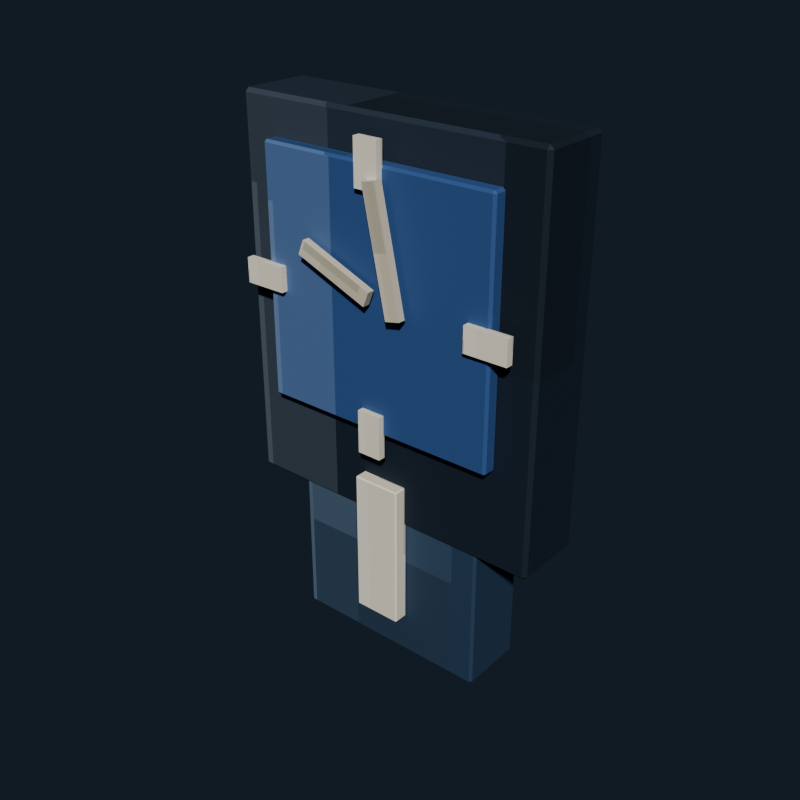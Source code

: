 # Source: bedroom_wall_clock_navy.blend  (saved by Blender 5.2.44; exported with 4.5.12 LTS)
import bpy
from mathutils import Matrix  # noqa: F401  (used for matrix-valued properties, if any)

bpy.ops.wm.read_factory_settings(use_empty=True)
scene = bpy.context.scene
scene.name = 'Scene'

# ---- collections
col_collection = bpy.data.collections.new('Collection'); scene.collection.children.link(col_collection)

# ---- images (referenced by path relative to the original .blend; pixels are not part of the script)
import os
ASSET_DIR = os.environ.get("B2B_ASSET_DIR", "")  # directory of the original .blend (textures are referenced by path, not embedded)
HERE = os.path.dirname(os.path.abspath(__file__))  # packed textures are extracted next to this script under _unpacked/

def load_image(name, relpath, width, height, colorspace="sRGB"):
    """Load a texture the original file referenced (path relative to the .blend, or extracted next to this script)."""
    p = next((c for c in (os.path.join(HERE, relpath), os.path.join(ASSET_DIR, relpath)) if relpath and os.path.exists(c)), "")
    if p:
        img = bpy.data.images.load(p, check_existing=True)
        img.name = name
    else:  # same state as the original file: an image datablock whose file is absent (Cycles renders it pink)
        img = bpy.data.images.new(name, width, height)
        img.source = "FILE"
        img.filepath = "//" + (relpath or name)
    img.colorspace_settings.name = colorspace
    return img
img_bedroom_wall_clock_navy_pixel_atlas = load_image('bedroom_wall_clock_navy_pixel_atlas', '_unpacked/bedroom_wall_clock_navy_pixel_atlas.2adb3d8f.png', 144, 16, 'sRGB')

# ---- materials (node trees are filled in below, after node groups)
mat_bedroom_wall_clock_navy_pixel_paint = bpy.data.materials.new('Bedroom Wall Clock Navy pixel paint')

# ---- material node trees
mat_bedroom_wall_clock_navy_pixel_paint.use_nodes = True; mat_bedroom_wall_clock_navy_pixel_paint.node_tree.nodes.clear()
_N = mat_bedroom_wall_clock_navy_pixel_paint.node_tree.nodes; _L = mat_bedroom_wall_clock_navy_pixel_paint.node_tree.links
n0 = _N.new('ShaderNodeBsdfPrincipled'); n0.name = 'Principled BSDF'; n0.location = (-200, 100)
n0.inputs[1].default_value = 0.1
n0.inputs[2].default_value = 0.72
n0.inputs[10].default_value = 0.005
n1 = _N.new('ShaderNodeOutputMaterial'); n1.name = 'Material Output'; n1.location = (200, 100)
n2 = _N.new('ShaderNodeTexImage'); n2.name = 'Image Texture'; n2.location = (0, 0)
n2.image = img_bedroom_wall_clock_navy_pixel_atlas
n2.interpolation = 'Closest'
_L.new(n0.outputs[0], n1.inputs[0])
_L.new(n2.outputs[0], n0.inputs[0])
n1.is_active_output = True

# ---- world
world_world = bpy.data.worlds.new('World'); scene.world = world_world
world_world.use_nodes = True; world_world.node_tree.nodes.clear()
_N = world_world.node_tree.nodes; _L = world_world.node_tree.links
n0 = _N.new('ShaderNodeOutputWorld'); n0.name = 'World Output'; n0.location = (200, 100)
n1 = _N.new('ShaderNodeBackground'); n1.name = 'Background'; n1.location = (-200, 100)
n1.inputs[0].default_value = (0.04314, 0.06275, 0.09412, 1.0)
n1.inputs[1].default_value = 0.36
_L.new(n1.outputs[0], n0.inputs[0])
n0.is_active_output = True
world_world.color = (0.05088, 0.05088, 0.05088)
world_world.sun_shadow_jitter_overblur = 0.0

# ---- meshes
me_cube = bpy.data.meshes.new('Cube')
me_cube.from_pydata([(-0.254, -0.054, -0.31), (-0.254, -0.06, -0.304), (-0.26, -0.054, -0.304), (-0.254, -0.06, 0.304), (-0.254, -0.054, 0.31), (-0.26, -0.054, 0.304), (-0.254, 0.054, -0.31), (-0.26, 0.054, -0.304), (-0.254, 0.06, -0.304), (-0.254, 0.054, 0.31), (-0.254, 0.06, 0.304), (-0.26, 0.054, 0.304), (0.254, -0.054, -0.31), (0.26, -0.054, -0.304), (0.254, -0.06, -0.304), (0.254, -0.054, 0.31), (0.254, -0.06, 0.304), (0.26, -0.054, 0.304), (0.254, 0.054, -0.31), (0.254, 0.06, -0.304), (0.26, 0.054, -0.304), (0.254, 0.054, 0.31), (0.26, 0.054, 0.304), (0.254, 0.06, 0.304)], [], [(0, 1, 2), (3, 4, 5), (6, 7, 8), (9, 10, 11), (12, 13, 14), (15, 16, 17), (18, 19, 20), (21, 22, 23), (6, 0, 2, 7), (1, 3, 5, 2), (4, 9, 11, 5), (10, 8, 7, 11), (18, 6, 8, 19), (9, 21, 23, 10), (22, 20, 19, 23), (12, 18, 20, 13), (21, 15, 17, 22), (16, 14, 13, 17), (0, 12, 14, 1), (15, 4, 3, 16), (6, 18, 12, 0), (2, 5, 11, 7), (14, 16, 3, 1), (21, 9, 4, 15), (8, 10, 23, 19), (20, 22, 17, 13)])
_uv = me_cube.uv_layers.new(name='UVMap')
_uv.uv.foreach_set('vector', [0.1299, 0.7114, 0.1299, 0.7225, 0.1296, 0.7114, 0.1788, 0.9424, 0.179, 0.9424, 0.1788, 0.945, 0.1299, 0.5111, 0.1296, 0.5111, 0.1299, 0.5, 0.179, 0.2755, 0.1788, 0.2801, 0.1788, 0.2692, 0.154, 0.7114, 0.1545, 0.7114, 0.1543, 0.7238, 0.1792, 0.7182, 0.1788, 0.7251, 0.1788, 0.7142, 0.154, 0.5111, 0.1543, 0.4987, 0.1545, 0.5111, 0.1792, 0.5077, 0.1788, 0.5111, 0.1788, 0.4981, 0.1299, 0.5111, 0.1299, 0.7114, 0.1296, 0.7114, 0.1296, 0.5111, 0.1545, 0.055, 0.1788, 0.055, 0.1788, 0.06612, 0.1545, 0.06612, 0.179, 0.06613, 0.179, 0.2755, 0.1788, 0.2692, 0.1788, 0.06612, 0.1788, 0.2801, 0.1545, 0.2801, 0.1545, 0.2664, 0.1788, 0.2692, 0.154, 0.5111, 0.1299, 0.5111, 0.1299, 0.5, 0.1543, 0.4987, 0.179, 0.2755, 0.1792, 0.5077, 0.1788, 0.4981, 0.1788, 0.2801, 0.1788, 0.5111, 0.1545, 0.5111, 0.1543, 0.4987, 0.1788, 0.4981, 0.154, 0.7114, 0.154, 0.5111, 0.1545, 0.5111, 0.1545, 0.7114, 0.1792, 0.5077, 0.1792, 0.7182, 0.1788, 0.7142, 0.1788, 0.5111, 0.1788, 0.7251, 0.1543, 0.7238, 0.1545, 0.7114, 0.1788, 0.7142, 0.1299, 0.7114, 0.154, 0.7114, 0.1543, 0.7238, 0.1299, 0.7225, 0.1792, 0.7182, 0.179, 0.9424, 0.1788, 0.9424, 0.1788, 0.7251, 0.1299, 0.5111, 0.154, 0.5111, 0.154, 0.7114, 0.1299, 0.7114, 0.1545, 0.06612, 0.1788, 0.06612, 0.1788, 0.2692, 0.1545, 0.2664, 0.1543, 0.7238, 0.1788, 0.7251, 0.1788, 0.9424, 0.1545, 0.9424, 0.1792, 0.5077, 0.2035, 0.5111, 0.2035, 0.7114, 0.1792, 0.7182, 0.1545, 0.2801, 0.1788, 0.2801, 0.1788, 0.4981, 0.1543, 0.4987, 0.1545, 0.5111, 0.1788, 0.5111, 0.1788, 0.7142, 0.1545, 0.7114])
me_cube.materials.append(mat_bedroom_wall_clock_navy_pixel_paint)
me_cube.update()
me_cube_001 = bpy.data.meshes.new('Cube.001')
me_cube_001.from_pydata([(-0.196, -0.0085, -0.2), (-0.196, -0.0125, -0.196), (-0.2, -0.0085, -0.196), (-0.196, -0.0125, 0.196), (-0.196, -0.0085, 0.2), (-0.2, -0.0085, 0.196), (-0.196, 0.0085, -0.2), (-0.2, 0.0085, -0.196), (-0.196, 0.0125, -0.196), (-0.196, 0.0085, 0.2), (-0.196, 0.0125, 0.196), (-0.2, 0.0085, 0.196), (0.196, -0.0085, -0.2), (0.2, -0.0085, -0.196), (0.196, -0.0125, -0.196), (0.196, -0.0085, 0.2), (0.196, -0.0125, 0.196), (0.2, -0.0085, 0.196), (0.196, 0.0085, -0.2), (0.196, 0.0125, -0.196), (0.2, 0.0085, -0.196), (0.196, 0.0085, 0.2), (0.2, 0.0085, 0.196), (0.196, 0.0125, 0.196)], [], [(0, 1, 2), (3, 4, 5), (6, 7, 8), (9, 10, 11), (12, 13, 14), (15, 16, 17), (18, 19, 20), (21, 22, 23), (6, 0, 2, 7), (1, 3, 5, 2), (4, 9, 11, 5), (10, 8, 7, 11), (18, 6, 8, 19), (9, 21, 23, 10), (22, 20, 19, 23), (12, 18, 20, 13), (21, 15, 17, 22), (16, 14, 13, 17), (0, 12, 14, 1), (15, 4, 3, 16), (6, 18, 12, 0), (2, 5, 11, 7), (14, 16, 3, 1), (21, 9, 4, 15), (8, 10, 23, 19), (20, 22, 17, 13)])
_uv = me_cube_001.uv_layers.new(name='UVMap')
_uv.uv.foreach_set('vector', [0.5743, 0.6869, 0.5743, 0.7225, 0.574, 0.6869, 0.6232, 0.9428, 0.6235, 0.9428, 0.6232, 0.945, 0.5743, 0.5356, 0.574, 0.5356, 0.5743, 0.5, 0.6235, 0.2671, 0.6232, 0.2797, 0.6232, 0.2508, 0.5985, 0.6869, 0.5989, 0.6869, 0.5987, 0.7236, 0.6236, 0.7058, 0.6232, 0.7247, 0.6232, 0.6958, 0.5985, 0.5356, 0.5987, 0.4989, 0.5989, 0.5356, 0.6236, 0.5261, 0.6232, 0.5356, 0.6232, 0.4983, 0.5743, 0.5356, 0.5743, 0.6869, 0.574, 0.6869, 0.574, 0.5356, 0.599, 0.055, 0.6232, 0.055, 0.6232, 0.0906, 0.599, 0.0906, 0.6235, 0.0906, 0.6235, 0.2671, 0.6232, 0.2508, 0.6232, 0.0906, 0.6232, 0.2797, 0.599, 0.2797, 0.599, 0.2419, 0.6232, 0.2508, 0.5985, 0.5356, 0.5743, 0.5356, 0.5743, 0.5, 0.5987, 0.4989, 0.6235, 0.2671, 0.6236, 0.5261, 0.6232, 0.4983, 0.6232, 0.2797, 0.6232, 0.5356, 0.5989, 0.5356, 0.5987, 0.4989, 0.6232, 0.4983, 0.5985, 0.6869, 0.5985, 0.5356, 0.5989, 0.5356, 0.5989, 0.6869, 0.6236, 0.5261, 0.6236, 0.7058, 0.6232, 0.6958, 0.6232, 0.5356, 0.6232, 0.7247, 0.5987, 0.7236, 0.5989, 0.6869, 0.6232, 0.6958, 0.5743, 0.6869, 0.5985, 0.6869, 0.5987, 0.7236, 0.5743, 0.7225, 0.6236, 0.7058, 0.6235, 0.9428, 0.6232, 0.9428, 0.6232, 0.7247, 0.5743, 0.5356, 0.5985, 0.5356, 0.5985, 0.6869, 0.5743, 0.6869, 0.599, 0.0906, 0.6232, 0.0906, 0.6232, 0.2508, 0.599, 0.2419, 0.5987, 0.7236, 0.6232, 0.7247, 0.6232, 0.9428, 0.599, 0.9428, 0.6236, 0.5261, 0.6479, 0.5356, 0.6479, 0.6869, 0.6236, 0.7058, 0.599, 0.2797, 0.6232, 0.2797, 0.6232, 0.4983, 0.5987, 0.4989, 0.5989, 0.5356, 0.6232, 0.5356, 0.6232, 0.6958, 0.5989, 0.6869])
me_cube_001.materials.append(mat_bedroom_wall_clock_navy_pixel_paint)
me_cube_001.update()
me_cube_002 = bpy.data.meshes.new('Cube.002')
me_cube_002.from_pydata([(-0.02, -0.006, -0.035), (-0.02, -0.006, 0.035), (-0.02, 0.006, -0.035), (-0.02, 0.006, 0.035), (0.02, -0.006, -0.035), (0.02, -0.006, 0.035), (0.02, 0.006, -0.035), (0.02, 0.006, 0.035)], [], [(0, 1, 3, 2), (2, 3, 7, 6), (6, 7, 5, 4), (4, 5, 1, 0), (2, 6, 4, 0), (7, 3, 1, 5)])
_uv = me_cube_002.uv_layers.new(name='UVMap')
_uv.uv.foreach_set('vector', [0.821, 0.055, 0.8457, 0.055, 0.8457, 0.2775, 0.821, 0.2775, 0.821, 0.2775, 0.8457, 0.2775, 0.8457, 0.5, 0.821, 0.5, 0.821, 0.5, 0.8457, 0.5, 0.8457, 0.7225, 0.821, 0.7225, 0.821, 0.7225, 0.8457, 0.7225, 0.8457, 0.945, 0.821, 0.945, 0.7962, 0.5, 0.821, 0.5, 0.821, 0.7225, 0.7962, 0.7225, 0.8457, 0.5, 0.8704, 0.5, 0.8704, 0.7225, 0.8457, 0.7225])
me_cube_002.materials.append(mat_bedroom_wall_clock_navy_pixel_paint)
me_cube_002.update()
me_cube_003 = bpy.data.meshes.new('Cube.003')
me_cube_003.from_pydata([(-0.02, -0.006, -0.035), (-0.02, -0.006, 0.035), (-0.02, 0.006, -0.035), (-0.02, 0.006, 0.035), (0.02, -0.006, -0.035), (0.02, -0.006, 0.035), (0.02, 0.006, -0.035), (0.02, 0.006, 0.035)], [], [(0, 1, 3, 2), (2, 3, 7, 6), (6, 7, 5, 4), (4, 5, 1, 0), (2, 6, 4, 0), (7, 3, 1, 5)])
_uv = me_cube_003.uv_layers.new(name='UVMap')
_uv.uv.foreach_set('vector', [0.821, 0.055, 0.8457, 0.055, 0.8457, 0.2775, 0.821, 0.2775, 0.821, 0.2775, 0.8457, 0.2775, 0.8457, 0.5, 0.821, 0.5, 0.821, 0.5, 0.8457, 0.5, 0.8457, 0.7225, 0.821, 0.7225, 0.821, 0.7225, 0.8457, 0.7225, 0.8457, 0.945, 0.821, 0.945, 0.7962, 0.5, 0.821, 0.5, 0.821, 0.7225, 0.7962, 0.7225, 0.8457, 0.5, 0.8704, 0.5, 0.8704, 0.7225, 0.8457, 0.7225])
me_cube_003.materials.append(mat_bedroom_wall_clock_navy_pixel_paint)
me_cube_003.update()
me_cube_004 = bpy.data.meshes.new('Cube.004')
me_cube_004.from_pydata([(-0.035, -0.006, -0.02), (-0.035, -0.006, 0.02), (-0.035, 0.006, -0.02), (-0.035, 0.006, 0.02), (0.035, -0.006, -0.02), (0.035, -0.006, 0.02), (0.035, 0.006, -0.02), (0.035, 0.006, 0.02)], [], [(0, 1, 3, 2), (2, 3, 7, 6), (6, 7, 5, 4), (4, 5, 1, 0), (2, 6, 4, 0), (7, 3, 1, 5)])
_uv = me_cube_004.uv_layers.new(name='UVMap')
_uv.uv.foreach_set('vector', [0.821, 0.055, 0.8457, 0.055, 0.8457, 0.2775, 0.821, 0.2775, 0.821, 0.2775, 0.8457, 0.2775, 0.8457, 0.5, 0.821, 0.5, 0.821, 0.5, 0.8457, 0.5, 0.8457, 0.7225, 0.821, 0.7225, 0.821, 0.7225, 0.8457, 0.7225, 0.8457, 0.945, 0.821, 0.945, 0.7962, 0.5, 0.821, 0.5, 0.821, 0.7225, 0.7962, 0.7225, 0.8457, 0.5, 0.8704, 0.5, 0.8704, 0.7225, 0.8457, 0.7225])
me_cube_004.materials.append(mat_bedroom_wall_clock_navy_pixel_paint)
me_cube_004.update()
me_cube_005 = bpy.data.meshes.new('Cube.005')
me_cube_005.from_pydata([(-0.035, -0.006, -0.02), (-0.035, -0.006, 0.02), (-0.035, 0.006, -0.02), (-0.035, 0.006, 0.02), (0.035, -0.006, -0.02), (0.035, -0.006, 0.02), (0.035, 0.006, -0.02), (0.035, 0.006, 0.02)], [], [(0, 1, 3, 2), (2, 3, 7, 6), (6, 7, 5, 4), (4, 5, 1, 0), (2, 6, 4, 0), (7, 3, 1, 5)])
_uv = me_cube_005.uv_layers.new(name='UVMap')
_uv.uv.foreach_set('vector', [0.821, 0.055, 0.8457, 0.055, 0.8457, 0.2775, 0.821, 0.2775, 0.821, 0.2775, 0.8457, 0.2775, 0.8457, 0.5, 0.821, 0.5, 0.821, 0.5, 0.8457, 0.5, 0.8457, 0.7225, 0.821, 0.7225, 0.821, 0.7225, 0.8457, 0.7225, 0.8457, 0.945, 0.821, 0.945, 0.7962, 0.5, 0.821, 0.5, 0.821, 0.7225, 0.7962, 0.7225, 0.8457, 0.5, 0.8704, 0.5, 0.8704, 0.7225, 0.8457, 0.7225])
me_cube_005.materials.append(mat_bedroom_wall_clock_navy_pixel_paint)
me_cube_005.update()
me_cube_006 = bpy.data.meshes.new('Cube.006')
me_cube_006.from_pydata([(-0.065, -0.006, -0.0125), (-0.065, -0.006, 0.0125), (-0.065, 0.006, -0.0125), (-0.065, 0.006, 0.0125), (0.065, -0.006, -0.0125), (0.065, -0.006, 0.0125), (0.065, 0.006, -0.0125), (0.065, 0.006, 0.0125)], [], [(0, 1, 3, 2), (2, 3, 7, 6), (6, 7, 5, 4), (4, 5, 1, 0), (2, 6, 4, 0), (7, 3, 1, 5)])
_uv = me_cube_006.uv_layers.new(name='UVMap')
_uv.uv.foreach_set('vector', [0.7099, 0.055, 0.7346, 0.055, 0.7346, 0.2775, 0.7099, 0.2775, 0.7099, 0.2775, 0.7346, 0.2775, 0.7346, 0.5, 0.7099, 0.5, 0.7099, 0.5, 0.7346, 0.5, 0.7346, 0.7225, 0.7099, 0.7225, 0.7099, 0.7225, 0.7346, 0.7225, 0.7346, 0.945, 0.7099, 0.945, 0.6851, 0.5, 0.7099, 0.5, 0.7099, 0.7225, 0.6851, 0.7225, 0.7346, 0.5, 0.7593, 0.5, 0.7593, 0.7225, 0.7346, 0.7225])
me_cube_006.materials.append(mat_bedroom_wall_clock_navy_pixel_paint)
me_cube_006.update()
me_cube_007 = bpy.data.meshes.new('Cube.007')
me_cube_007.from_pydata([(-0.0125, -0.006, -0.095), (-0.0125, -0.006, 0.095), (-0.0125, 0.006, -0.095), (-0.0125, 0.006, 0.095), (0.0125, -0.006, -0.095), (0.0125, -0.006, 0.095), (0.0125, 0.006, -0.095), (0.0125, 0.006, 0.095)], [], [(0, 1, 3, 2), (2, 3, 7, 6), (6, 7, 5, 4), (4, 5, 1, 0), (2, 6, 4, 0), (7, 3, 1, 5)])
_uv = me_cube_007.uv_layers.new(name='UVMap')
_uv.uv.foreach_set('vector', [0.7099, 0.055, 0.7346, 0.055, 0.7346, 0.2775, 0.7099, 0.2775, 0.7099, 0.2775, 0.7346, 0.2775, 0.7346, 0.5, 0.7099, 0.5, 0.7099, 0.5, 0.7346, 0.5, 0.7346, 0.7225, 0.7099, 0.7225, 0.7099, 0.7225, 0.7346, 0.7225, 0.7346, 0.945, 0.7099, 0.945, 0.6851, 0.5, 0.7099, 0.5, 0.7099, 0.7225, 0.6851, 0.7225, 0.7346, 0.5, 0.7593, 0.5, 0.7593, 0.7225, 0.7346, 0.7225])
me_cube_007.materials.append(mat_bedroom_wall_clock_navy_pixel_paint)
me_cube_007.update()
me_cube_008 = bpy.data.meshes.new('Cube.008')
me_cube_008.from_pydata([(-0.166, -0.051, -0.17), (-0.166, -0.055, -0.166), (-0.17, -0.051, -0.166), (-0.166, -0.055, 0.166), (-0.166, -0.051, 0.17), (-0.17, -0.051, 0.166), (-0.166, 0.051, -0.17), (-0.17, 0.051, -0.166), (-0.166, 0.055, -0.166), (-0.166, 0.051, 0.17), (-0.166, 0.055, 0.166), (-0.17, 0.051, 0.166), (0.166, -0.051, -0.17), (0.17, -0.051, -0.166), (0.166, -0.055, -0.166), (0.166, -0.051, 0.17), (0.166, -0.055, 0.166), (0.17, -0.051, 0.166), (0.166, 0.051, -0.17), (0.166, 0.055, -0.166), (0.17, 0.051, -0.166), (0.166, 0.051, 0.17), (0.17, 0.051, 0.166), (0.166, 0.055, 0.166)], [], [(0, 1, 2), (3, 4, 5), (6, 7, 8), (9, 10, 11), (12, 13, 14), (15, 16, 17), (18, 19, 20), (21, 22, 23), (6, 0, 2, 7), (1, 3, 5, 2), (4, 9, 11, 5), (10, 8, 7, 11), (18, 6, 8, 19), (9, 21, 23, 10), (22, 20, 19, 23), (12, 18, 20, 13), (21, 15, 17, 22), (16, 14, 13, 17), (0, 12, 14, 1), (15, 4, 3, 16), (6, 18, 12, 0), (2, 5, 11, 7), (14, 16, 3, 1), (21, 9, 4, 15), (8, 10, 23, 19), (20, 22, 17, 13)])
_uv = me_cube_008.uv_layers.new(name='UVMap')
_uv.uv.foreach_set('vector', [0.241, 0.7144, 0.241, 0.7225, 0.2407, 0.7144, 0.2898, 0.9424, 0.2901, 0.9424, 0.2898, 0.945, 0.241, 0.5081, 0.2407, 0.5081, 0.241, 0.5, 0.2901, 0.2765, 0.2898, 0.2801, 0.2898, 0.2714, 0.2651, 0.7144, 0.2656, 0.7144, 0.2654, 0.7238, 0.2903, 0.7198, 0.2898, 0.7251, 0.2898, 0.7164, 0.2651, 0.5081, 0.2654, 0.4987, 0.2656, 0.5081, 0.2903, 0.5054, 0.2898, 0.5081, 0.2898, 0.498, 0.241, 0.5081, 0.241, 0.7144, 0.2407, 0.7144, 0.2407, 0.5081, 0.2657, 0.055, 0.2898, 0.055, 0.2898, 0.06309, 0.2657, 0.06309, 0.2901, 0.06309, 0.2901, 0.2765, 0.2898, 0.2714, 0.2898, 0.06309, 0.2898, 0.2801, 0.2657, 0.2801, 0.2657, 0.2694, 0.2898, 0.2714, 0.2651, 0.5081, 0.241, 0.5081, 0.241, 0.5, 0.2654, 0.4987, 0.2901, 0.2765, 0.2903, 0.5054, 0.2898, 0.498, 0.2898, 0.2801, 0.2898, 0.5081, 0.2656, 0.5081, 0.2654, 0.4987, 0.2898, 0.498, 0.2651, 0.7144, 0.2651, 0.5081, 0.2656, 0.5081, 0.2656, 0.7144, 0.2903, 0.5054, 0.2903, 0.7198, 0.2898, 0.7164, 0.2898, 0.5081, 0.2898, 0.7251, 0.2654, 0.7238, 0.2656, 0.7144, 0.2898, 0.7164, 0.241, 0.7144, 0.2651, 0.7144, 0.2654, 0.7238, 0.241, 0.7225, 0.2903, 0.7198, 0.2901, 0.9424, 0.2898, 0.9424, 0.2898, 0.7251, 0.241, 0.5081, 0.2651, 0.5081, 0.2651, 0.7144, 0.241, 0.7144, 0.2657, 0.06309, 0.2898, 0.06309, 0.2898, 0.2714, 0.2657, 0.2694, 0.2654, 0.7238, 0.2898, 0.7251, 0.2898, 0.9424, 0.2657, 0.9424, 0.2903, 0.5054, 0.3146, 0.5081, 0.3146, 0.7144, 0.2903, 0.7198, 0.2657, 0.2801, 0.2898, 0.2801, 0.2898, 0.498, 0.2654, 0.4987, 0.2656, 0.5081, 0.2898, 0.5081, 0.2898, 0.7164, 0.2656, 0.7144])
me_cube_008.materials.append(mat_bedroom_wall_clock_navy_pixel_paint)
me_cube_008.update()
me_cube_009 = bpy.data.meshes.new('Cube.009')
me_cube_009.from_pydata([(-0.038, -0.0105, -0.12), (-0.038, -0.0125, -0.118), (-0.04, -0.0105, -0.118), (-0.038, -0.0125, 0.118), (-0.038, -0.0105, 0.12), (-0.04, -0.0105, 0.118), (-0.038, 0.0105, -0.12), (-0.04, 0.0105, -0.118), (-0.038, 0.0125, -0.118), (-0.038, 0.0105, 0.12), (-0.038, 0.0125, 0.118), (-0.04, 0.0105, 0.118), (0.038, -0.0105, -0.12), (0.04, -0.0105, -0.118), (0.038, -0.0125, -0.118), (0.038, -0.0105, 0.12), (0.038, -0.0125, 0.118), (0.04, -0.0105, 0.118), (0.038, 0.0105, -0.12), (0.038, 0.0125, -0.118), (0.04, 0.0105, -0.118), (0.038, 0.0105, 0.12), (0.04, 0.0105, 0.118), (0.038, 0.0125, 0.118)], [], [(0, 1, 2), (3, 4, 5), (6, 7, 8), (9, 10, 11), (12, 13, 14), (15, 16, 17), (18, 19, 20), (21, 22, 23), (6, 0, 2, 7), (1, 3, 5, 2), (4, 9, 11, 5), (10, 8, 7, 11), (18, 6, 8, 19), (9, 21, 23, 10), (22, 20, 19, 23), (12, 18, 20, 13), (21, 15, 17, 22), (16, 14, 13, 17), (0, 12, 14, 1), (15, 4, 3, 16), (6, 18, 12, 0), (2, 5, 11, 7), (14, 16, 3, 1), (21, 9, 4, 15), (8, 10, 23, 19), (20, 22, 17, 13)])
_uv = me_cube_009.uv_layers.new(name='UVMap')
_uv.uv.foreach_set('vector', [0.7969, 0.7047, 0.7969, 0.7225, 0.7962, 0.7047, 0.8455, 0.9394, 0.8457, 0.9394, 0.8455, 0.945, 0.7969, 0.5178, 0.7962, 0.5178, 0.7969, 0.5, 0.8457, 0.2753, 0.8455, 0.2831, 0.8455, 0.2641, 0.8204, 0.7047, 0.8211, 0.7047, 0.8208, 0.7253, 0.846, 0.7164, 0.8455, 0.7281, 0.8455, 0.7092, 0.8204, 0.5178, 0.8208, 0.4972, 0.8211, 0.5178, 0.846, 0.512, 0.8455, 0.5178, 0.8455, 0.4958, 0.7969, 0.5178, 0.7969, 0.7047, 0.7962, 0.7047, 0.7962, 0.5178, 0.8212, 0.055, 0.8455, 0.055, 0.8455, 0.0728, 0.8212, 0.0728, 0.8457, 0.0728, 0.8457, 0.2753, 0.8455, 0.2641, 0.8455, 0.0728, 0.8455, 0.2831, 0.8212, 0.2831, 0.8212, 0.2597, 0.8455, 0.2641, 0.8204, 0.5178, 0.7969, 0.5178, 0.7969, 0.5, 0.8208, 0.4972, 0.8457, 0.2753, 0.846, 0.512, 0.8455, 0.4958, 0.8455, 0.2831, 0.8455, 0.5178, 0.8211, 0.5178, 0.8208, 0.4972, 0.8455, 0.4958, 0.8204, 0.7047, 0.8204, 0.5178, 0.8211, 0.5178, 0.8211, 0.7047, 0.846, 0.512, 0.846, 0.7164, 0.8455, 0.7092, 0.8455, 0.5178, 0.8455, 0.7281, 0.8208, 0.7253, 0.8211, 0.7047, 0.8455, 0.7092, 0.7969, 0.7047, 0.8204, 0.7047, 0.8208, 0.7253, 0.7969, 0.7225, 0.846, 0.7164, 0.8457, 0.9394, 0.8455, 0.9394, 0.8455, 0.7281, 0.7969, 0.5178, 0.8204, 0.5178, 0.8204, 0.7047, 0.7969, 0.7047, 0.8212, 0.0728, 0.8455, 0.0728, 0.8455, 0.2641, 0.8212, 0.2597, 0.8208, 0.7253, 0.8455, 0.7281, 0.8455, 0.9394, 0.8212, 0.9394, 0.846, 0.512, 0.8698, 0.5178, 0.8698, 0.7047, 0.846, 0.7164, 0.8212, 0.2831, 0.8455, 0.2831, 0.8455, 0.4958, 0.8208, 0.4972, 0.8211, 0.5178, 0.8455, 0.5178, 0.8455, 0.7092, 0.8211, 0.7047])
me_cube_009.materials.append(mat_bedroom_wall_clock_navy_pixel_paint)
me_cube_009.update()

# ---- objects
ob_clockback = bpy.data.objects.new('ClockBack', me_cube)
ob_clockface = bpy.data.objects.new('ClockFace', me_cube_001)
ob_clockmarker_0_0_1_65 = bpy.data.objects.new('ClockMarker_0.0_1.65', me_cube_002)
ob_clockmarker_0_0_1_25 = bpy.data.objects.new('ClockMarker_0.0_1.25', me_cube_003)
ob_clockmarker__0_2_1_45 = bpy.data.objects.new('ClockMarker_-0.2_1.45', me_cube_004)
ob_clockmarker_0_2_1_45 = bpy.data.objects.new('ClockMarker_0.2_1.45', me_cube_005)
ob_clockhandhour = bpy.data.objects.new('ClockHandHour', me_cube_006)
ob_clockhandminute = bpy.data.objects.new('ClockHandMinute', me_cube_007)
ob_clockpendulumcase = bpy.data.objects.new('ClockPendulumCase', me_cube_008)
ob_clockpendulum = bpy.data.objects.new('ClockPendulum', me_cube_009)

# ---- transforms, parenting, visibility, modifiers, constraints
ob_clockback.location = (0.0, 0.0, 1.4)
ob_clockface.location = (0.0, -0.071, 1.45)
ob_clockmarker_0_0_1_65.location = (0.0, -0.088, 1.65)
ob_clockmarker_0_0_1_25.location = (0.0, -0.088, 1.25)
ob_clockmarker__0_2_1_45.location = (-0.2, -0.088, 1.45)
ob_clockmarker_0_2_1_45.location = (0.2, -0.088, 1.45)
ob_clockhandhour.location = (-0.055, -0.096, 1.49)
ob_clockhandhour.rotation_euler = (0.0, 0.384, 0.0)
ob_clockhandminute.location = (0.035, -0.099, 1.54)
ob_clockhandminute.rotation_euler = (0.0, -0.2094, 0.0)
ob_clockpendulumcase.location = (0.0, 0.0, 1.02)
ob_clockpendulum.location = (0.0, -0.068, 1.04)

# ---- collection membership
col_collection.objects.link(ob_clockback)
col_collection.objects.link(ob_clockface)
col_collection.objects.link(ob_clockmarker_0_0_1_65)
col_collection.objects.link(ob_clockmarker_0_0_1_25)
col_collection.objects.link(ob_clockmarker__0_2_1_45)
col_collection.objects.link(ob_clockmarker_0_2_1_45)
col_collection.objects.link(ob_clockhandhour)
col_collection.objects.link(ob_clockhandminute)
col_collection.objects.link(ob_clockpendulumcase)
col_collection.objects.link(ob_clockpendulum)

# ---- scene / render settings (as saved in the file)
scene.frame_start = 1; scene.frame_end = 250; scene.frame_set(1)
scene.render.engine = 'BLENDER_EEVEE_NEXT'
scene.render.resolution_x = 640
scene.render.resolution_y = 640
scene.render.bake_bias = 0.0
scene.render.bake_samples = 0
scene.render.compositor_device = 'GPU'
scene.eevee.use_volume_custom_range = False
scene.eevee.fast_gi_thickness_near = 0.1
scene.eevee.fast_gi_thickness_far = 0.0
scene.eevee.ray_tracing_options.screen_trace_thickness = 0.1
scene.view_settings.look = 'AgX - Medium High Contrast'
bpy.context.view_layer.update()

# ---- added for rendering (the .blend has no active camera and no usable light): camera, sun
cam_auto = bpy.data.cameras.new('AutoCamera')
cam_auto.lens = 50.0
cam_auto.sensor_width = 36.0
cam_auto.clip_end = 1000.0
ob_auto_camera = bpy.data.objects.new('AutoCamera', cam_auto)
scene.collection.objects.link(ob_auto_camera)
ob_auto_camera.location = (0.942288, -1.15325, 2.03383)
ob_auto_camera.rotation_euler = (1.09748, -7.21219e-08, 0.694738)
scene.camera = ob_auto_camera
light_auto_sun = bpy.data.lights.new('AutoSun', 'SUN')
light_auto_sun.energy = 3.0
light_auto_sun.angle = 0.0523599
ob_auto_sun = bpy.data.objects.new('AutoSun', light_auto_sun)
scene.collection.objects.link(ob_auto_sun)
ob_auto_sun.rotation_euler = (0.872665, 0.174533, 0.523599)
bpy.context.view_layer.update()
